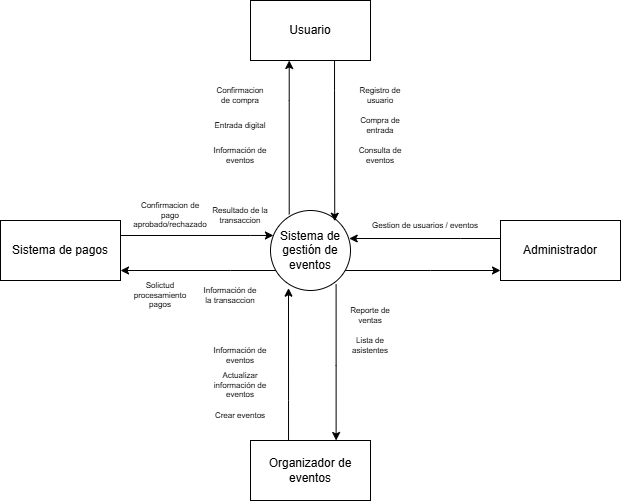

The diagram above was exported from draw.io. Its source (the exported page's mxGraphModel, read from the mxfile embedded in the PNG):
<mxGraphModel dx="983" dy="512" grid="1" gridSize="10" guides="1" tooltips="1" connect="1" arrows="1" fold="1" page="1" pageScale="1" pageWidth="827" pageHeight="1169" math="0" shadow="0">
  <root>
    <mxCell id="0" />
    <mxCell id="1" parent="0" />
    <mxCell id="Dki9aOA6C8nllJAZaOmA-3" edge="1" parent="1" source="Dki9aOA6C8nllJAZaOmA-1" style="edgeStyle=orthogonalEdgeStyle;rounded=0;orthogonalLoop=1;jettySize=auto;html=1;exitX=0.234;exitY=0.048;exitDx=0;exitDy=0;exitPerimeter=0;" target="Dki9aOA6C8nllJAZaOmA-4">
      <mxGeometry relative="1" as="geometry">
        <Array as="points">
          <mxPoint x="389" y="230" />
          <mxPoint x="389" y="230" />
        </Array>
        <mxPoint x="410" y="240" as="targetPoint" />
      </mxGeometry>
    </mxCell>
    <mxCell id="Dki9aOA6C8nllJAZaOmA-5" edge="1" parent="1" source="Dki9aOA6C8nllJAZaOmA-1" style="edgeStyle=orthogonalEdgeStyle;rounded=0;orthogonalLoop=1;jettySize=auto;html=1;" target="Dki9aOA6C8nllJAZaOmA-6">
      <mxGeometry relative="1" as="geometry">
        <Array as="points">
          <mxPoint x="530" y="400" />
          <mxPoint x="530" y="400" />
        </Array>
        <mxPoint x="530" y="380" as="targetPoint" />
      </mxGeometry>
    </mxCell>
    <mxCell id="Dki9aOA6C8nllJAZaOmA-8" edge="1" parent="1" source="Dki9aOA6C8nllJAZaOmA-1" style="edgeStyle=orthogonalEdgeStyle;rounded=0;orthogonalLoop=1;jettySize=auto;html=1;exitX=0.225;exitY=0.971;exitDx=0;exitDy=0;exitPerimeter=0;startArrow=classic;startFill=1;endArrow=none;endFill=0;" target="Dki9aOA6C8nllJAZaOmA-7" value="">
      <mxGeometry relative="1" as="geometry">
        <Array as="points">
          <mxPoint x="388" y="530" />
          <mxPoint x="388" y="530" />
        </Array>
      </mxGeometry>
    </mxCell>
    <mxCell id="Dki9aOA6C8nllJAZaOmA-9" edge="1" parent="1" source="Dki9aOA6C8nllJAZaOmA-1" style="edgeStyle=orthogonalEdgeStyle;rounded=0;orthogonalLoop=1;jettySize=auto;html=1;" target="Dki9aOA6C8nllJAZaOmA-10">
      <mxGeometry relative="1" as="geometry">
        <Array as="points">
          <mxPoint x="330" y="400" />
          <mxPoint x="330" y="400" />
        </Array>
        <mxPoint x="270" y="380" as="targetPoint" />
      </mxGeometry>
    </mxCell>
    <mxCell id="Dki9aOA6C8nllJAZaOmA-12" edge="1" parent="1" source="Dki9aOA6C8nllJAZaOmA-1" style="edgeStyle=orthogonalEdgeStyle;rounded=0;orthogonalLoop=1;jettySize=auto;html=1;entryX=1;entryY=0.25;entryDx=0;entryDy=0;endArrow=none;endFill=0;startArrow=classic;startFill=1;" target="Dki9aOA6C8nllJAZaOmA-10">
      <mxGeometry relative="1" as="geometry">
        <Array as="points">
          <mxPoint x="350" y="365" />
          <mxPoint x="350" y="365" />
        </Array>
      </mxGeometry>
    </mxCell>
    <mxCell id="Dki9aOA6C8nllJAZaOmA-1" parent="1" style="ellipse;whiteSpace=wrap;html=1;aspect=fixed;" value="Sistema de gestión de eventos" vertex="1">
      <mxGeometry height="80" width="80" x="370" y="340" as="geometry" />
    </mxCell>
    <mxCell id="Dki9aOA6C8nllJAZaOmA-4" parent="1" style="rounded=0;whiteSpace=wrap;html=1;" value="Usuario" vertex="1">
      <mxGeometry height="60" width="120" x="350" y="130" as="geometry" />
    </mxCell>
    <mxCell id="Dki9aOA6C8nllJAZaOmA-6" parent="1" style="rounded=0;whiteSpace=wrap;html=1;" value="Administrador" vertex="1">
      <mxGeometry height="60" width="120" x="600" y="350" as="geometry" />
    </mxCell>
    <mxCell id="Dki9aOA6C8nllJAZaOmA-7" parent="1" style="whiteSpace=wrap;html=1;" value="Organizador de eventos" vertex="1">
      <mxGeometry height="60" width="120" x="350" y="570" as="geometry" />
    </mxCell>
    <mxCell id="Dki9aOA6C8nllJAZaOmA-10" parent="1" style="rounded=0;whiteSpace=wrap;html=1;" value="Sistema de pagos" vertex="1">
      <mxGeometry height="60" width="120" x="100" y="350" as="geometry" />
    </mxCell>
    <mxCell id="Dki9aOA6C8nllJAZaOmA-13" edge="1" parent="1" source="Dki9aOA6C8nllJAZaOmA-6" style="edgeStyle=orthogonalEdgeStyle;rounded=0;orthogonalLoop=1;jettySize=auto;html=1;entryX=0.984;entryY=0.35;entryDx=0;entryDy=0;entryPerimeter=0;" target="Dki9aOA6C8nllJAZaOmA-1">
      <mxGeometry relative="1" as="geometry">
        <Array as="points">
          <mxPoint x="560" y="368" />
          <mxPoint x="560" y="368" />
        </Array>
      </mxGeometry>
    </mxCell>
    <mxCell id="Dki9aOA6C8nllJAZaOmA-14" edge="1" parent="1" source="Dki9aOA6C8nllJAZaOmA-4" style="edgeStyle=orthogonalEdgeStyle;rounded=0;orthogonalLoop=1;jettySize=auto;html=1;entryX=0.803;entryY=0.134;entryDx=0;entryDy=0;entryPerimeter=0;" target="Dki9aOA6C8nllJAZaOmA-1">
      <mxGeometry relative="1" as="geometry">
        <Array as="points">
          <mxPoint x="434" y="220" />
          <mxPoint x="434" y="220" />
        </Array>
      </mxGeometry>
    </mxCell>
    <mxCell id="Dki9aOA6C8nllJAZaOmA-15" edge="1" parent="1" source="Dki9aOA6C8nllJAZaOmA-7" style="edgeStyle=orthogonalEdgeStyle;rounded=0;orthogonalLoop=1;jettySize=auto;html=1;entryX=0.82;entryY=0.919;entryDx=0;entryDy=0;entryPerimeter=0;endArrow=none;endFill=0;startArrow=classic;startFill=1;" target="Dki9aOA6C8nllJAZaOmA-1">
      <mxGeometry relative="1" as="geometry">
        <Array as="points">
          <mxPoint x="436" y="495" />
        </Array>
      </mxGeometry>
    </mxCell>
    <mxCell id="Dki9aOA6C8nllJAZaOmA-16" parent="1" style="text;html=1;whiteSpace=wrap;strokeColor=none;fillColor=none;align=center;verticalAlign=middle;rounded=0;fontSize=8;" value="Registro de usuario" vertex="1">
      <mxGeometry height="30" width="60" x="450" y="210" as="geometry" />
    </mxCell>
    <mxCell id="Dki9aOA6C8nllJAZaOmA-17" parent="1" style="text;html=1;whiteSpace=wrap;strokeColor=none;fillColor=none;align=center;verticalAlign=middle;rounded=0;fontSize=8;" value="Compra de entrada" vertex="1">
      <mxGeometry height="30" width="60" x="450" y="240" as="geometry" />
    </mxCell>
    <mxCell id="Dki9aOA6C8nllJAZaOmA-18" parent="1" style="text;html=1;whiteSpace=wrap;strokeColor=none;fillColor=none;align=center;verticalAlign=middle;rounded=0;fontSize=8;" value="Consulta de eventos" vertex="1">
      <mxGeometry height="30" width="60" x="450" y="270" as="geometry" />
    </mxCell>
    <mxCell id="Dki9aOA6C8nllJAZaOmA-19" parent="1" style="text;html=1;whiteSpace=wrap;strokeColor=none;fillColor=none;align=center;verticalAlign=middle;rounded=0;fontSize=8;" value="Confirmacion de compra" vertex="1">
      <mxGeometry height="30" width="60" x="310" y="210" as="geometry" />
    </mxCell>
    <mxCell id="Dki9aOA6C8nllJAZaOmA-20" parent="1" style="text;html=1;whiteSpace=wrap;strokeColor=none;fillColor=none;align=center;verticalAlign=middle;rounded=0;fontSize=8;" value="Entrada digital&lt;span style=&quot;color: rgba(0, 0, 0, 0); font-family: monospace; font-size: 0px; text-align: start; text-wrap-mode: nowrap;&quot;&gt;%3CmxGraphModel%3E%3Croot%3E%3CmxCell%20id%3D%220%22%2F%3E%3CmxCell%20id%3D%221%22%20parent%3D%220%22%2F%3E%3CmxCell%20id%3D%222%22%20parent%3D%221%22%20style%3D%22text%3Bhtml%3D1%3BwhiteSpace%3Dwrap%3BstrokeColor%3Dnone%3BfillColor%3Dnone%3Balign%3Dcenter%3BverticalAlign%3Dmiddle%3Brounded%3D0%3BfontSize%3D8%3B%22%20value%3D%22Confirmacion%20de%20compra%22%20vertex%3D%221%22%3E%3CmxGeometry%20height%3D%2230%22%20width%3D%2260%22%20x%3D%22310%22%20y%3D%22210%22%20as%3D%22geometry%22%2F%3E%3C%2FmxCell%3E%3C%2Froot%3E%3C%2FmxGraphModel%3E&lt;/span&gt;" vertex="1">
      <mxGeometry height="30" width="60" x="310" y="240" as="geometry" />
    </mxCell>
    <mxCell id="Dki9aOA6C8nllJAZaOmA-21" parent="1" style="text;html=1;whiteSpace=wrap;strokeColor=none;fillColor=none;align=center;verticalAlign=middle;rounded=0;fontSize=8;" value="Información de eventos" vertex="1">
      <mxGeometry height="30" width="60" x="310" y="270" as="geometry" />
    </mxCell>
    <mxCell id="Dki9aOA6C8nllJAZaOmA-22" parent="1" style="text;html=1;whiteSpace=wrap;strokeColor=none;fillColor=none;align=center;verticalAlign=middle;rounded=0;fontSize=8;" value="Crear eventos" vertex="1">
      <mxGeometry height="30" width="60" x="310" y="530" as="geometry" />
    </mxCell>
    <mxCell id="Dki9aOA6C8nllJAZaOmA-23" parent="1" style="text;html=1;whiteSpace=wrap;strokeColor=none;fillColor=none;align=center;verticalAlign=middle;rounded=0;fontSize=8;" value="Actualizar información de eventos" vertex="1">
      <mxGeometry height="30" width="60" x="310" y="500" as="geometry" />
    </mxCell>
    <mxCell id="Dki9aOA6C8nllJAZaOmA-24" parent="1" style="text;html=1;whiteSpace=wrap;strokeColor=none;fillColor=none;align=center;verticalAlign=middle;rounded=0;fontSize=8;" value="Información de eventos" vertex="1">
      <mxGeometry height="30" width="60" x="310" y="470" as="geometry" />
    </mxCell>
    <mxCell id="Dki9aOA6C8nllJAZaOmA-25" parent="1" style="text;html=1;whiteSpace=wrap;strokeColor=none;fillColor=none;align=center;verticalAlign=middle;rounded=0;fontSize=8;" value="Reporte de ventas" vertex="1">
      <mxGeometry height="30" width="60" x="440" y="430" as="geometry" />
    </mxCell>
    <mxCell id="Dki9aOA6C8nllJAZaOmA-26" parent="1" style="text;html=1;whiteSpace=wrap;strokeColor=none;fillColor=none;align=center;verticalAlign=middle;rounded=0;fontSize=8;" value="Lista de asistentes" vertex="1">
      <mxGeometry height="30" width="60" x="440" y="460" as="geometry" />
    </mxCell>
    <mxCell id="Dki9aOA6C8nllJAZaOmA-27" parent="1" style="text;html=1;whiteSpace=wrap;strokeColor=none;fillColor=none;align=center;verticalAlign=middle;rounded=0;fontSize=8;" value="Gestion de usuarios / eventos" vertex="1">
      <mxGeometry height="30" width="130" x="460" y="340" as="geometry" />
    </mxCell>
    <mxCell id="Dki9aOA6C8nllJAZaOmA-28" parent="1" style="text;html=1;whiteSpace=wrap;strokeColor=none;fillColor=none;align=center;verticalAlign=middle;rounded=0;fontSize=8;" value="Solictud procesamiento pagos" vertex="1">
      <mxGeometry height="30" width="60" x="230" y="410" as="geometry" />
    </mxCell>
    <mxCell id="Dki9aOA6C8nllJAZaOmA-29" parent="1" style="text;html=1;whiteSpace=wrap;strokeColor=none;fillColor=none;align=center;verticalAlign=middle;rounded=0;fontSize=8;" value="Información de la transaccion" vertex="1">
      <mxGeometry height="30" width="60" x="300" y="410" as="geometry" />
    </mxCell>
    <mxCell id="Dki9aOA6C8nllJAZaOmA-30" parent="1" style="text;html=1;whiteSpace=wrap;strokeColor=none;fillColor=none;align=center;verticalAlign=middle;rounded=0;fontSize=8;" value="Confirmacion de pago aprobado/rechazado" vertex="1">
      <mxGeometry height="30" width="60" x="240" y="330" as="geometry" />
    </mxCell>
    <mxCell id="Dki9aOA6C8nllJAZaOmA-31" parent="1" style="text;html=1;whiteSpace=wrap;strokeColor=none;fillColor=none;align=center;verticalAlign=middle;rounded=0;fontSize=8;" value="Resultado de la transaccion" vertex="1">
      <mxGeometry height="30" width="60" x="310" y="330" as="geometry" />
    </mxCell>
  </root>
</mxGraphModel>